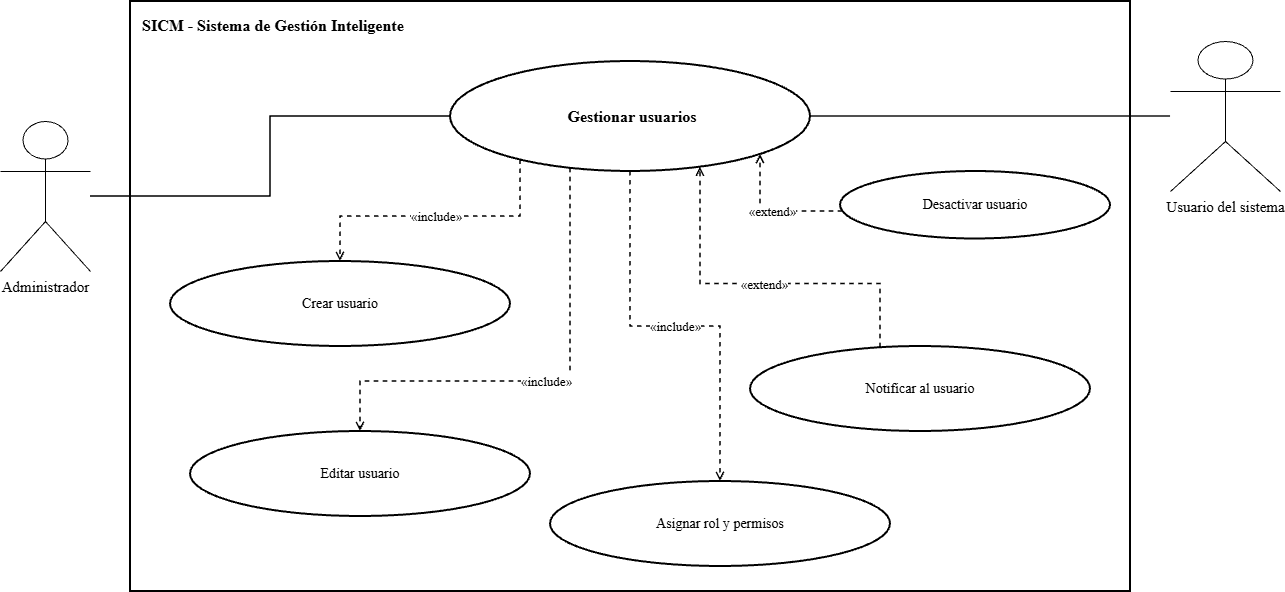

The diagram above was exported from draw.io. Its source (the exported page's mxGraphModel, read from the mxfile embedded in the PNG):
<mxGraphModel dx="1414" dy="743" grid="1" gridSize="10" guides="1" tooltips="1" connect="1" arrows="1" fold="1" page="1" pageScale="1" pageWidth="1600" pageHeight="1000" math="0" shadow="0">
  <root>
    <mxCell id="0" />
    <mxCell id="1" parent="0" />
    <mxCell id="2" parent="1" style="rounded=0;whiteSpace=wrap;html=1;fillColor=none;strokeColor=#000000;strokeWidth=2;verticalAlign=top;align=left;spacingTop=8;spacingLeft=10;fontStyle=1;fontSize=16;fontFamily=Times New Roman;" value="SICM - Sistema de Gestión Inteligente" vertex="1">
      <mxGeometry height="590" width="1000" x="280" y="90" as="geometry" />
    </mxCell>
    <mxCell id="3" parent="1" style="ellipse;whiteSpace=wrap;html=1;aspect=fixed;fillColor=#ffffff;strokeColor=#000000;strokeWidth=2;fontColor=#000000;fontSize=14;fontStyle=1;fontSize=16;fontFamily=Times New Roman;" value="&amp;nbsp;Gestionar usuarios" vertex="1">
      <mxGeometry height="110" width="360" x="600" y="150" as="geometry" />
    </mxCell>
    <mxCell id="4" parent="1" style="shape=umlActor;verticalLabelPosition=bottom;verticalAlign=top;html=1;outlineConnect=0;fillColor=#ffffff;strokeColor=#000000;fontColor=#000000;fontSize=15;fontFamily=Times New Roman;" value="Administrador" vertex="1">
      <mxGeometry height="150" width="90" x="150" y="210" as="geometry" />
    </mxCell>
    <mxCell id="5" parent="1" style="shape=umlActor;verticalLabelPosition=bottom;verticalAlign=top;html=1;outlineConnect=0;fillColor=#ffffff;strokeColor=#000000;fontColor=#000000;fontSize=15;fontFamily=Times New Roman;" value="Usuario del sistema" vertex="1">
      <mxGeometry height="150" width="110" x="1320" y="130" as="geometry" />
    </mxCell>
    <mxCell id="6" edge="1" parent="1" source="4" style="edgeStyle=orthogonalEdgeStyle;rounded=0;orthogonalLoop=1;jettySize=auto;html=1;endArrow=none;strokeColor=#000000;strokeWidth=1.5;fontFamily=Times New Roman;" target="3" value="">
      <mxGeometry relative="1" as="geometry" />
    </mxCell>
    <mxCell id="7" edge="1" parent="1" source="5" style="edgeStyle=orthogonalEdgeStyle;rounded=0;orthogonalLoop=1;jettySize=auto;html=1;endArrow=none;strokeColor=#000000;strokeWidth=1.5;fontFamily=Times New Roman;" target="3" value="">
      <mxGeometry relative="1" as="geometry" />
    </mxCell>
    <mxCell id="8" parent="1" style="ellipse;whiteSpace=wrap;html=1;aspect=fixed;fillColor=#ffffff;strokeColor=#000000;strokeWidth=2;fontColor=#000000;fontSize=14;fontFamily=Times New Roman;" value="Crear usuario" vertex="1">
      <mxGeometry height="85" width="340" x="320" y="350" as="geometry" />
    </mxCell>
    <mxCell id="9" edge="1" parent="1" source="3" style="edgeStyle=orthogonalEdgeStyle;rounded=0;html=1;dashed=1;endArrow=open;endFill=0;strokeColor=#000000;strokeWidth=1.5;fontSize=13;labelBackgroundColor=#ffffff;fontFamily=Times New Roman;" target="8" value="«include»">
      <mxGeometry relative="1" as="geometry">
        <Array as="points">
          <mxPoint x="670" y="305.06" />
          <mxPoint x="490" y="305.06" />
        </Array>
      </mxGeometry>
    </mxCell>
    <mxCell id="10" parent="1" style="ellipse;whiteSpace=wrap;html=1;aspect=fixed;fillColor=#ffffff;strokeColor=#000000;strokeWidth=2;fontColor=#000000;fontSize=14;fontFamily=Times New Roman;" value="Editar usuario" vertex="1">
      <mxGeometry height="85" width="340" x="340" y="520" as="geometry" />
    </mxCell>
    <mxCell id="11" edge="1" parent="1" source="3" style="edgeStyle=orthogonalEdgeStyle;rounded=0;html=1;dashed=1;endArrow=open;endFill=0;strokeColor=#000000;strokeWidth=1.5;fontSize=13;labelBackgroundColor=#ffffff;fontFamily=Times New Roman;" target="10" value="«include»">
      <mxGeometry relative="1" as="geometry">
        <Array as="points">
          <mxPoint x="720" y="470" />
          <mxPoint x="510" y="470" />
        </Array>
      </mxGeometry>
    </mxCell>
    <mxCell id="12" parent="1" style="ellipse;whiteSpace=wrap;html=1;aspect=fixed;fillColor=#ffffff;strokeColor=#000000;strokeWidth=2;fontColor=#000000;fontSize=14;fontFamily=Times New Roman;" value="Asignar rol y permisos" vertex="1">
      <mxGeometry height="85" width="340" x="700" y="570" as="geometry" />
    </mxCell>
    <mxCell id="13" edge="1" parent="1" source="3" style="edgeStyle=orthogonalEdgeStyle;rounded=0;html=1;dashed=1;endArrow=open;endFill=0;strokeColor=#000000;strokeWidth=1.5;fontSize=13;labelBackgroundColor=#ffffff;fontFamily=Times New Roman;" target="12" value="«include»">
      <mxGeometry relative="1" as="geometry" />
    </mxCell>
    <mxCell id="14" parent="1" style="ellipse;whiteSpace=wrap;html=1;aspect=fixed;fillColor=#ffffff;strokeColor=#000000;strokeWidth=2;fontColor=#000000;fontSize=14;fontFamily=Times New Roman;" value="Desactivar usuario" vertex="1">
      <mxGeometry height="67.5" width="270" x="990" y="260" as="geometry" />
    </mxCell>
    <mxCell id="15" edge="1" parent="1" source="14" style="edgeStyle=orthogonalEdgeStyle;rounded=0;html=1;dashed=1;endArrow=open;endFill=0;strokeColor=#000000;strokeWidth=1.5;fontSize=13;labelBackgroundColor=#ffffff;fontFamily=Times New Roman;" target="3" value="«extend»">
      <mxGeometry relative="1" as="geometry">
        <Array as="points">
          <mxPoint x="1030" y="300" />
          <mxPoint x="910" y="300" />
        </Array>
      </mxGeometry>
    </mxCell>
    <mxCell id="16" parent="1" style="ellipse;whiteSpace=wrap;html=1;aspect=fixed;fillColor=#ffffff;strokeColor=#000000;strokeWidth=2;fontColor=#000000;fontSize=14;fontFamily=Times New Roman;" value="Notificar al usuario" vertex="1">
      <mxGeometry height="85" width="340" x="900" y="435" as="geometry" />
    </mxCell>
    <mxCell id="17" edge="1" parent="1" source="16" style="edgeStyle=orthogonalEdgeStyle;rounded=0;html=1;dashed=1;endArrow=open;endFill=0;strokeColor=#000000;strokeWidth=1.5;fontSize=13;labelBackgroundColor=#ffffff;fontFamily=Times New Roman;" target="3" value="«extend»">
      <mxGeometry relative="1" as="geometry">
        <Array as="points">
          <mxPoint x="1030" y="372.47" />
          <mxPoint x="850" y="372.47" />
        </Array>
      </mxGeometry>
    </mxCell>
  </root>
</mxGraphModel>